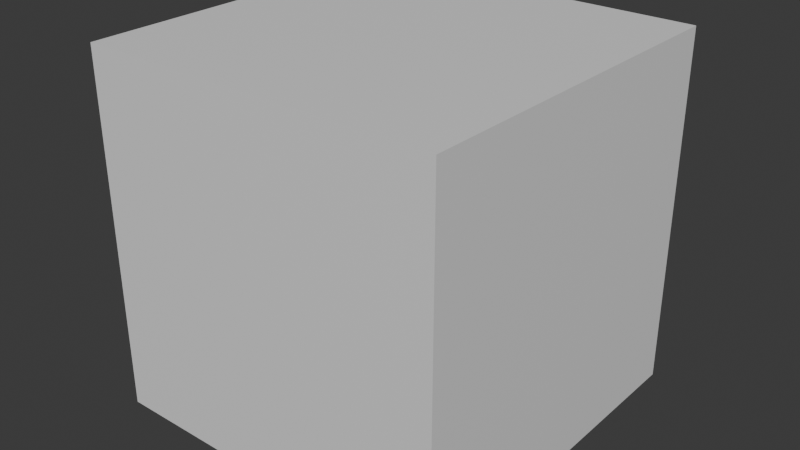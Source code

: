 # Source: rocket_cube.blend  (saved by Blender 4.4.32; exported with 4.5.12 LTS)
import bpy
from mathutils import Matrix  # noqa: F401  (used for matrix-valued properties, if any)

bpy.ops.wm.read_factory_settings(use_empty=True)
scene = bpy.context.scene
scene.name = 'Scene'

# ---- collections
col_collection = bpy.data.collections.new('Collection'); scene.collection.children.link(col_collection)

# ---- materials (node trees are filled in below, after node groups)
mat_material = bpy.data.materials.new('Material')
mat_material.alpha_threshold = 0.0
mat_material.roughness = 0.5
mat_material.line_color = (0.0, 0.0, 0.0, 1.0)

# ---- material node trees
mat_material.use_nodes = True; mat_material.node_tree.nodes.clear()
_N = mat_material.node_tree.nodes; _L = mat_material.node_tree.links
n0 = _N.new('ShaderNodeOutputMaterial'); n0.name = 'Material Output'; n0.location = (300, 300)
n1 = _N.new('ShaderNodeBsdfPrincipled'); n1.name = 'Principled BSDF'; n1.location = (10, 300)
n1.inputs[3].default_value = 1.45
_L.new(n1.outputs[0], n0.inputs[0])
n0.is_active_output = True

# ---- world
world_world = bpy.data.worlds.new('World'); scene.world = world_world
world_world.use_nodes = True; world_world.node_tree.nodes.clear()
_N = world_world.node_tree.nodes; _L = world_world.node_tree.links
n0 = _N.new('ShaderNodeOutputWorld'); n0.name = 'World Output'; n0.location = (300, 300)
n1 = _N.new('ShaderNodeBackground'); n1.name = 'Background'; n1.location = (10, 300)
n1.inputs[0].default_value = (0.05088, 0.05088, 0.05088, 1.0)
_L.new(n1.outputs[0], n0.inputs[0])
n0.is_active_output = True
world_world.color = (0.05088, 0.05088, 0.05088)
world_world.sun_shadow_jitter_overblur = 0.0

# ---- meshes
me_cube = bpy.data.meshes.new('Cube')
me_cube.from_pydata([(1.0, 1.0, 1.0), (1.0, 1.0, -1.0), (1.0, -1.0, 1.0), (1.0, -1.0, -1.0), (-1.0, 1.0, 1.0), (-1.0, 1.0, -1.0), (-1.0, -1.0, 1.0), (-1.0, -1.0, -1.0)], [], [(0, 4, 6, 2), (3, 2, 6, 7), (7, 6, 4, 5), (5, 1, 3, 7), (1, 0, 2, 3), (5, 4, 0, 1)])
_uv = me_cube.uv_layers.new(name='UVMap')
_uv.uv.foreach_set('vector', [0.625, 0.5, 0.875, 0.5, 0.875, 0.75, 0.625, 0.75, 0.375, 0.75, 0.625, 0.75, 0.625, 1.0, 0.375, 1.0, 0.375, 0.0, 0.625, 0.0, 0.625, 0.25, 0.375, 0.25, 0.125, 0.5, 0.375, 0.5, 0.375, 0.75, 0.125, 0.75, 0.375, 0.5, 0.625, 0.5, 0.625, 0.75, 0.375, 0.75, 0.375, 0.25, 0.625, 0.25, 0.625, 0.5, 0.375, 0.5])
me_cube.materials.append(mat_material)
me_cube.use_mirror_vertex_groups = False
me_cube.update()

# ---- objects
ob_cube = bpy.data.objects.new('Cube', me_cube)

# ---- transforms, parenting, visibility, modifiers, constraints
ob_cube.location = (-0.01216, -0.01216, 0.07318)
ob_cube.lock_rotations_4d = False
ob_cube.empty_display_type = 'ARROWS'
ob_cube.lineart.crease_threshold = 0.0

# ---- collection membership
col_collection.objects.link(ob_cube)

# ---- scene / render settings (as saved in the file)
scene.frame_start = 1; scene.frame_end = 250; scene.frame_set(24)
scene.render.engine = 'BLENDER_EEVEE_NEXT'
scene.render.image_settings.file_format = 'FFMPEG'
scene.render.image_settings.color_mode = 'RGB'
scene.render.fps = 60
bpy.context.view_layer.update()

# ---- added for rendering (the .blend has no active camera and no usable light): camera, sun
cam_auto = bpy.data.cameras.new('AutoCamera')
cam_auto.lens = 50.0
cam_auto.sensor_width = 36.0
cam_auto.clip_end = 1000.0
ob_auto_camera = bpy.data.objects.new('AutoCamera', cam_auto)
scene.collection.objects.link(ob_auto_camera)
ob_auto_camera.location = (3.19291, -3.85825, 2.63724)
ob_auto_camera.rotation_euler = (1.09748, -7.21219e-08, 0.694738)
scene.camera = ob_auto_camera
light_auto_sun = bpy.data.lights.new('AutoSun', 'SUN')
light_auto_sun.energy = 3.0
light_auto_sun.angle = 0.0523599
ob_auto_sun = bpy.data.objects.new('AutoSun', light_auto_sun)
scene.collection.objects.link(ob_auto_sun)
ob_auto_sun.rotation_euler = (0.872665, 0.174533, 0.523599)
bpy.context.view_layer.update()
